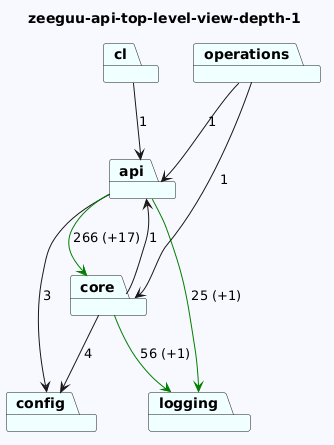

The diagram above was rendered by PlantUML. Its source (embedded in the PNG):
@startuml
skinparam backgroundColor GhostWhite
title zeeguu-api-top-level-view-depth-1
package "logging" #Azure
package "api" #Azure
package "core" #Azure
package "operations" #Azure
package "cl" #Azure
package "config" #Azure

"api"-->"logging" #Green : 25 (+1)
"api"-->"config"  : 3
"api"-->"core" #Green : 266 (+17)
"core"-->"logging" #Green : 56 (+1)
"core"-->"config"  : 4
"core"-->"api"  : 1
"operations"-->"api"  : 1
"operations"-->"core"  : 1
"cl"-->"api"  : 1
@enduml